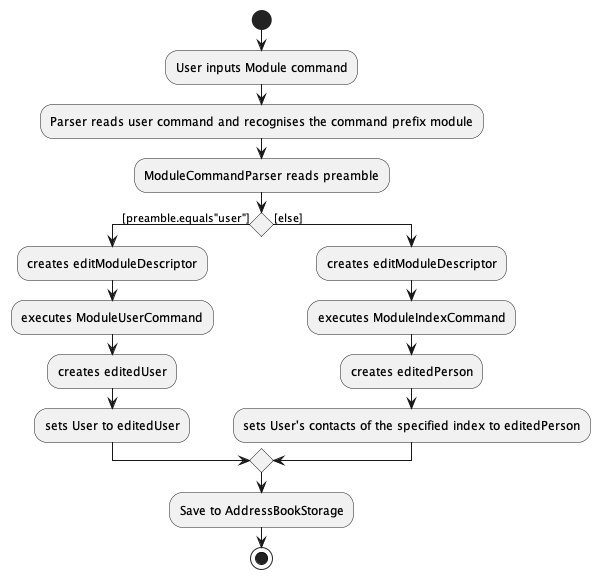

The diagram above was rendered by PlantUML. Its source (embedded in the PNG):
@startuml
start
:User inputs Module command;
:Parser reads user command and recognises the command prefix module;
:ModuleCommandParser reads preamble;

if () then ([preamble.equals"user"])
  :creates editModuleDescriptor;
  :executes ModuleUserCommand;
  :creates editedUser;
  :sets User to editedUser;
else ([else])
  :creates editModuleDescriptor;
  :executes ModuleIndexCommand;
  :creates editedPerson;
  :sets User's contacts of the specified index to editedPerson;
endif
:Save to AddressBookStorage;
stop

@enduml